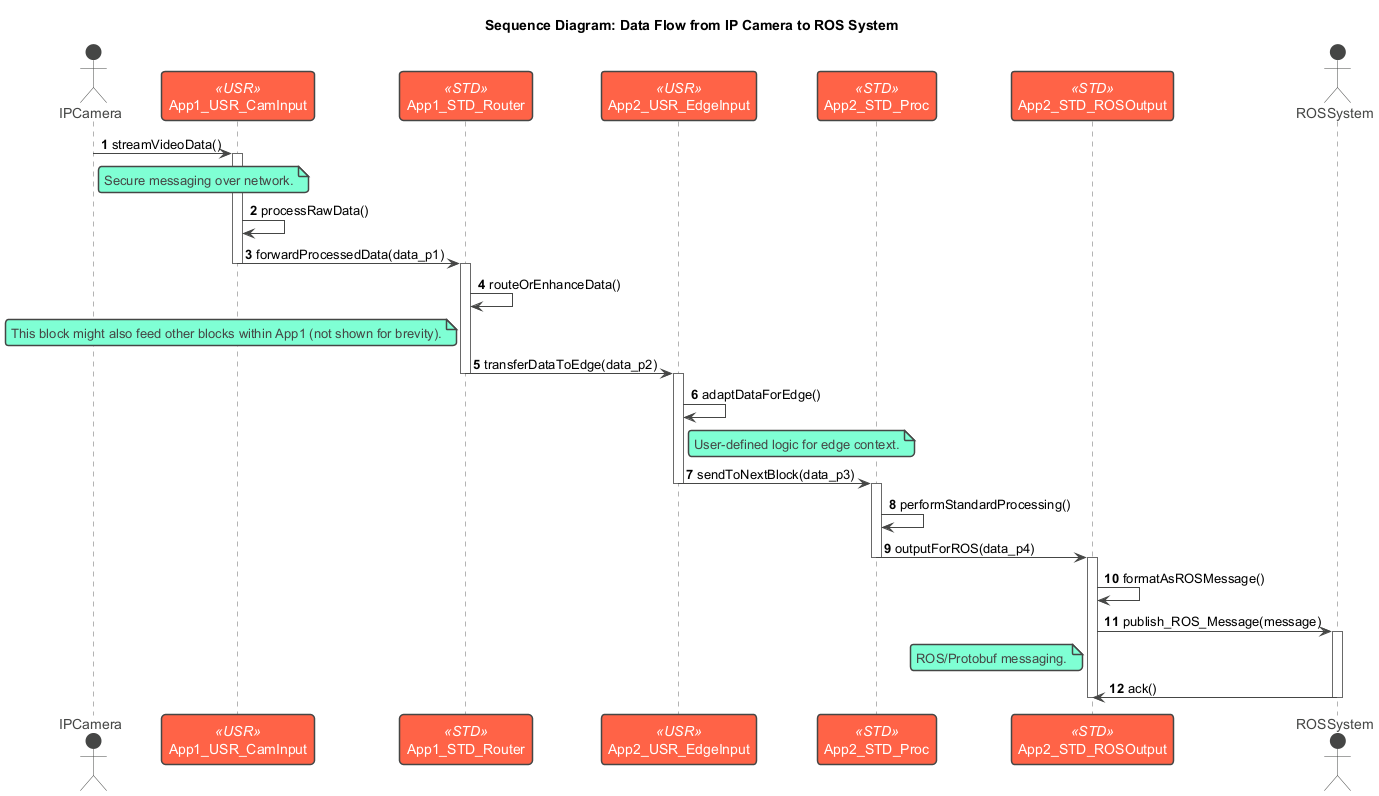

The diagram above was rendered by PlantUML. Its source (embedded in the PNG):
@startuml
!theme vibrant
title Sequence Diagram: Data Flow from IP Camera to ROS System

autonumber

actor IPCamera
participant "App1_USR_CamInput" as App1_USR1 <<USR>>
participant "App1_STD_Router" as App1_STD1 <<STD>>
participant "App2_USR_EdgeInput" as App2_USR1 <<USR>>
participant "App2_STD_Proc" as App2_STD1 <<STD>>
participant "App2_STD_ROSOutput" as App2_STD2 <<STD>>
actor ROSSystem

IPCamera -> App1_USR1 : streamVideoData()
note right of IPCamera: Secure messaging over network.
activate App1_USR1
App1_USR1 -> App1_USR1 : processRawData()
App1_USR1 -> App1_STD1 : forwardProcessedData(data_p1)
deactivate App1_USR1

activate App1_STD1
App1_STD1 -> App1_STD1 : routeOrEnhanceData()
note left of App1_STD1: This block might also feed other blocks within App1 (not shown for brevity).
App1_STD1 -> App2_USR1 : transferDataToEdge(data_p2)
deactivate App1_STD1

activate App2_USR1
App2_USR1 -> App2_USR1 : adaptDataForEdge()
note right of App2_USR1: User-defined logic for edge context.
App2_USR1 -> App2_STD1 : sendToNextBlock(data_p3)
deactivate App2_USR1

activate App2_STD1
App2_STD1 -> App2_STD1 : performStandardProcessing()
App2_STD1 -> App2_STD2 : outputForROS(data_p4)
deactivate App2_STD1

activate App2_STD2
App2_STD2 -> App2_STD2 : formatAsROSMessage()
App2_STD2 -> ROSSystem : publish_ROS_Message(message)
note left of App2_STD2: ROS/Protobuf messaging.
activate ROSSystem
ROSSystem -> App2_STD2 : ack()
deactivate ROSSystem
deactivate App2_STD2

@enduml